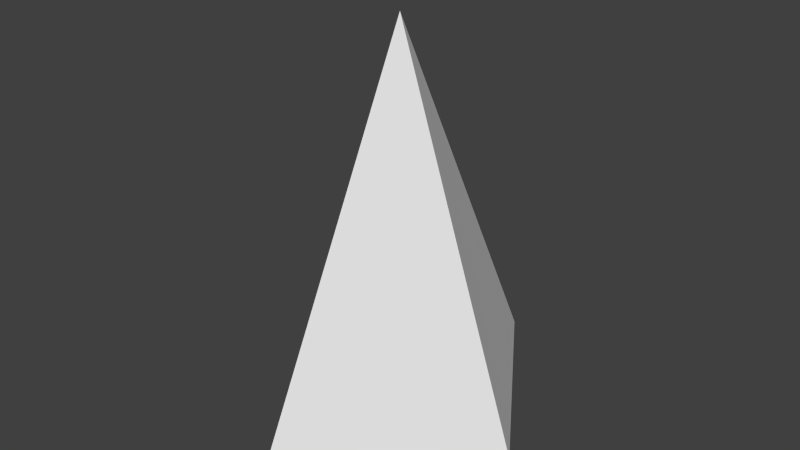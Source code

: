 # Source: Hover.blend  (saved by Blender 2.71.0; exported with 4.5.12 LTS)
import bpy
from mathutils import Matrix  # noqa: F401  (used for matrix-valued properties, if any)

bpy.ops.wm.read_factory_settings(use_empty=True)
scene = bpy.context.scene
scene.name = 'Scene'

# ---- collections
col_collection_1 = bpy.data.collections.new('Collection 1'); scene.collection.children.link(col_collection_1)

# ---- world
world_world = bpy.data.worlds.new('World'); scene.world = world_world
world_world.color = (0.05088, 0.05088, 0.05088)
world_world.use_sun_shadow = False
world_world.sun_shadow_jitter_overblur = 0.0
world_world.cycles.sampling_method = 'MANUAL'
world_world.cycles.sample_map_resolution = 256

# ---- meshes
me_cone_001 = bpy.data.meshes.new('Cone.001')
me_cone_001.from_pydata([(0.0, 1.0, -1.0), (1.0, -4.371e-08, -1.0), (-8.742e-08, -1.0, -1.0), (0.0, 0.0, 1.0), (-1.0, 1.192e-08, -1.0)], [], [(2, 3, 4), (0, 3, 1), (4, 3, 0), (1, 3, 2), (0, 1, 2, 4)])
me_cone_001.use_remesh_preserve_volume = False
me_cone_001.use_remesh_preserve_attributes = False
me_cone_001.use_mirror_vertex_groups = False
me_cone_001.update()

# ---- objects
ob_cone = bpy.data.objects.new('Cone', me_cone_001)

# ---- transforms, parenting, visibility, modifiers, constraints
ob_cone.location = (1.578, -2.348, -1.683)
ob_cone.scale = (0.66, 1.0, 1.0)
ob_cone.lineart.crease_threshold = 0.0

# ---- collection membership
col_collection_1.objects.link(ob_cone)

# ---- scene / render settings (as saved in the file)
scene.frame_start = 1; scene.frame_end = 250; scene.frame_set(1)
scene.render.engine = 'BLENDER_EEVEE_NEXT'
scene.render.resolution_percentage = 50
scene.render.dither_intensity = 0.0
scene.cycles.use_denoising = False
scene.cycles.samples = 10
scene.cycles.sampling_pattern = 'TABULATED_SOBOL'
scene.cycles.light_sampling_threshold = 0.0
scene.cycles.use_adaptive_sampling = False
scene.cycles.use_light_tree = False
scene.cycles.blur_glossy = 0.0
scene.cycles.volume_bounces = 1
scene.cycles.pixel_filter_type = 'GAUSSIAN'
scene.cycles.sample_clamp_indirect = 0.0
scene.view_settings.view_transform = 'Standard'
bpy.context.view_layer.update()

# ---- added for rendering (the .blend has no active camera and no usable light): camera, sun
cam_auto = bpy.data.cameras.new('AutoCamera')
cam_auto.lens = 50.0
cam_auto.sensor_width = 36.0
cam_auto.clip_end = 1000.0
ob_auto_camera = bpy.data.objects.new('AutoCamera', cam_auto)
scene.collection.objects.link(ob_auto_camera)
ob_auto_camera.location = (4.46598, -5.81323, 0.627417)
ob_auto_camera.rotation_euler = (1.09748, -7.21219e-08, 0.694738)
scene.camera = ob_auto_camera
light_auto_sun = bpy.data.lights.new('AutoSun', 'SUN')
light_auto_sun.energy = 3.0
light_auto_sun.angle = 0.0523599
ob_auto_sun = bpy.data.objects.new('AutoSun', light_auto_sun)
scene.collection.objects.link(ob_auto_sun)
ob_auto_sun.rotation_euler = (0.872665, 0.174533, 0.523599)
bpy.context.view_layer.update()

